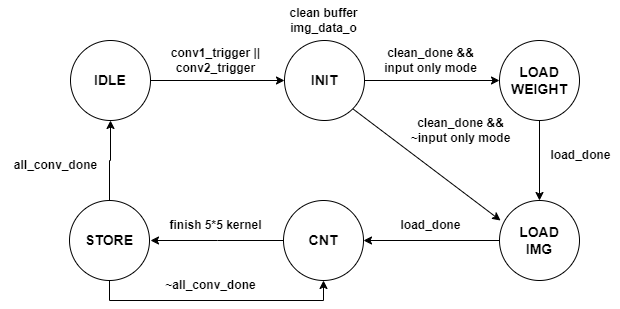

The diagram above was exported from draw.io. Its source (the exported page's mxGraphModel, read from the mxfile embedded in the PNG):
<mxGraphModel dx="1276" dy="702" grid="1" gridSize="10" guides="1" tooltips="1" connect="1" arrows="1" fold="1" page="1" pageScale="1" pageWidth="827" pageHeight="1169" math="0" shadow="0">
  <root>
    <mxCell id="WIyWlLk6GJQsqaUBKTNV-0" />
    <mxCell id="WIyWlLk6GJQsqaUBKTNV-1" parent="WIyWlLk6GJQsqaUBKTNV-0" />
    <mxCell id="R4ZtWgPVY2QsbVfG6vPi-7" style="edgeStyle=orthogonalEdgeStyle;rounded=0;orthogonalLoop=1;jettySize=auto;html=1;entryX=0;entryY=0.5;entryDx=0;entryDy=0;" edge="1" parent="WIyWlLk6GJQsqaUBKTNV-1" source="R4ZtWgPVY2QsbVfG6vPi-0" target="R4ZtWgPVY2QsbVfG6vPi-1">
      <mxGeometry relative="1" as="geometry" />
    </mxCell>
    <mxCell id="R4ZtWgPVY2QsbVfG6vPi-0" value="&lt;b&gt;&lt;font style=&quot;font-size: 14px;&quot;&gt;IDLE&lt;/font&gt;&lt;/b&gt;" style="ellipse;whiteSpace=wrap;html=1;aspect=fixed;" vertex="1" parent="WIyWlLk6GJQsqaUBKTNV-1">
      <mxGeometry x="160" y="230" width="80" height="80" as="geometry" />
    </mxCell>
    <mxCell id="R4ZtWgPVY2QsbVfG6vPi-9" style="edgeStyle=orthogonalEdgeStyle;rounded=0;orthogonalLoop=1;jettySize=auto;html=1;entryX=0;entryY=0.5;entryDx=0;entryDy=0;" edge="1" parent="WIyWlLk6GJQsqaUBKTNV-1" source="R4ZtWgPVY2QsbVfG6vPi-1" target="R4ZtWgPVY2QsbVfG6vPi-2">
      <mxGeometry relative="1" as="geometry" />
    </mxCell>
    <mxCell id="R4ZtWgPVY2QsbVfG6vPi-12" style="rounded=0;orthogonalLoop=1;jettySize=auto;html=1;exitX=1;exitY=1;exitDx=0;exitDy=0;entryX=0.013;entryY=0.25;entryDx=0;entryDy=0;entryPerimeter=0;" edge="1" parent="WIyWlLk6GJQsqaUBKTNV-1" source="R4ZtWgPVY2QsbVfG6vPi-1" target="R4ZtWgPVY2QsbVfG6vPi-5">
      <mxGeometry relative="1" as="geometry" />
    </mxCell>
    <mxCell id="R4ZtWgPVY2QsbVfG6vPi-1" value="&lt;b&gt;&lt;font style=&quot;font-size: 14px;&quot;&gt;INIT&lt;/font&gt;&lt;/b&gt;" style="ellipse;whiteSpace=wrap;html=1;aspect=fixed;" vertex="1" parent="WIyWlLk6GJQsqaUBKTNV-1">
      <mxGeometry x="374" y="230" width="80" height="80" as="geometry" />
    </mxCell>
    <mxCell id="R4ZtWgPVY2QsbVfG6vPi-15" style="edgeStyle=orthogonalEdgeStyle;rounded=0;orthogonalLoop=1;jettySize=auto;html=1;entryX=0.5;entryY=0;entryDx=0;entryDy=0;" edge="1" parent="WIyWlLk6GJQsqaUBKTNV-1" source="R4ZtWgPVY2QsbVfG6vPi-2" target="R4ZtWgPVY2QsbVfG6vPi-5">
      <mxGeometry relative="1" as="geometry" />
    </mxCell>
    <mxCell id="R4ZtWgPVY2QsbVfG6vPi-2" value="&lt;b&gt;&lt;font style=&quot;font-size: 14px;&quot;&gt;LOAD&lt;br&gt;WEIGHT&lt;/font&gt;&lt;/b&gt;" style="ellipse;whiteSpace=wrap;html=1;aspect=fixed;" vertex="1" parent="WIyWlLk6GJQsqaUBKTNV-1">
      <mxGeometry x="589" y="230" width="80" height="80" as="geometry" />
    </mxCell>
    <mxCell id="R4ZtWgPVY2QsbVfG6vPi-22" style="edgeStyle=orthogonalEdgeStyle;rounded=0;orthogonalLoop=1;jettySize=auto;html=1;entryX=0.5;entryY=1;entryDx=0;entryDy=0;" edge="1" parent="WIyWlLk6GJQsqaUBKTNV-1" source="R4ZtWgPVY2QsbVfG6vPi-3" target="R4ZtWgPVY2QsbVfG6vPi-4">
      <mxGeometry relative="1" as="geometry">
        <Array as="points">
          <mxPoint x="199" y="490" />
          <mxPoint x="413" y="490" />
        </Array>
      </mxGeometry>
    </mxCell>
    <mxCell id="R4ZtWgPVY2QsbVfG6vPi-25" style="edgeStyle=orthogonalEdgeStyle;rounded=0;orthogonalLoop=1;jettySize=auto;html=1;" edge="1" parent="WIyWlLk6GJQsqaUBKTNV-1" source="R4ZtWgPVY2QsbVfG6vPi-3" target="R4ZtWgPVY2QsbVfG6vPi-0">
      <mxGeometry relative="1" as="geometry" />
    </mxCell>
    <mxCell id="R4ZtWgPVY2QsbVfG6vPi-3" value="&lt;b&gt;&lt;font style=&quot;font-size: 14px;&quot;&gt;STORE&lt;/font&gt;&lt;/b&gt;" style="ellipse;whiteSpace=wrap;html=1;aspect=fixed;" vertex="1" parent="WIyWlLk6GJQsqaUBKTNV-1">
      <mxGeometry x="159" y="390" width="80" height="80" as="geometry" />
    </mxCell>
    <mxCell id="R4ZtWgPVY2QsbVfG6vPi-19" style="edgeStyle=orthogonalEdgeStyle;rounded=0;orthogonalLoop=1;jettySize=auto;html=1;" edge="1" parent="WIyWlLk6GJQsqaUBKTNV-1" source="R4ZtWgPVY2QsbVfG6vPi-4">
      <mxGeometry relative="1" as="geometry">
        <mxPoint x="240" y="430" as="targetPoint" />
      </mxGeometry>
    </mxCell>
    <mxCell id="R4ZtWgPVY2QsbVfG6vPi-4" value="&lt;b&gt;&lt;font style=&quot;font-size: 14px;&quot;&gt;CNT&lt;/font&gt;&lt;/b&gt;" style="ellipse;whiteSpace=wrap;html=1;aspect=fixed;" vertex="1" parent="WIyWlLk6GJQsqaUBKTNV-1">
      <mxGeometry x="373" y="390" width="80" height="80" as="geometry" />
    </mxCell>
    <mxCell id="R4ZtWgPVY2QsbVfG6vPi-17" style="edgeStyle=orthogonalEdgeStyle;rounded=0;orthogonalLoop=1;jettySize=auto;html=1;entryX=1;entryY=0.5;entryDx=0;entryDy=0;" edge="1" parent="WIyWlLk6GJQsqaUBKTNV-1" source="R4ZtWgPVY2QsbVfG6vPi-5" target="R4ZtWgPVY2QsbVfG6vPi-4">
      <mxGeometry relative="1" as="geometry" />
    </mxCell>
    <mxCell id="R4ZtWgPVY2QsbVfG6vPi-5" value="&lt;b&gt;&lt;font style=&quot;font-size: 14px;&quot;&gt;LOAD&lt;br&gt;IMG&lt;br&gt;&lt;/font&gt;&lt;/b&gt;" style="ellipse;whiteSpace=wrap;html=1;aspect=fixed;" vertex="1" parent="WIyWlLk6GJQsqaUBKTNV-1">
      <mxGeometry x="589" y="390" width="80" height="80" as="geometry" />
    </mxCell>
    <mxCell id="R4ZtWgPVY2QsbVfG6vPi-8" value="&lt;b&gt;conv1_trigger ||&lt;br&gt;conv2_trigger&lt;/b&gt;" style="text;html=1;align=center;verticalAlign=middle;resizable=0;points=[];autosize=1;strokeColor=none;fillColor=none;" vertex="1" parent="WIyWlLk6GJQsqaUBKTNV-1">
      <mxGeometry x="250" y="230" width="110" height="40" as="geometry" />
    </mxCell>
    <mxCell id="R4ZtWgPVY2QsbVfG6vPi-10" value="&lt;b&gt;clean buffer&lt;br&gt;img_data_o&lt;/b&gt;" style="text;html=1;align=center;verticalAlign=middle;resizable=0;points=[];autosize=1;strokeColor=none;fillColor=none;" vertex="1" parent="WIyWlLk6GJQsqaUBKTNV-1">
      <mxGeometry x="368" y="190" width="90" height="40" as="geometry" />
    </mxCell>
    <mxCell id="R4ZtWgPVY2QsbVfG6vPi-11" value="&lt;b&gt;clean_done &amp;amp;&amp;amp;&lt;br&gt;input only mode&lt;br&gt;&lt;/b&gt;" style="text;html=1;align=center;verticalAlign=middle;resizable=0;points=[];autosize=1;strokeColor=none;fillColor=none;" vertex="1" parent="WIyWlLk6GJQsqaUBKTNV-1">
      <mxGeometry x="460" y="230" width="120" height="40" as="geometry" />
    </mxCell>
    <mxCell id="R4ZtWgPVY2QsbVfG6vPi-13" value="&lt;b&gt;clean_done &amp;amp;&amp;amp;&lt;br&gt;~input only mode&lt;br&gt;&lt;/b&gt;" style="text;html=1;align=center;verticalAlign=middle;resizable=0;points=[];autosize=1;strokeColor=none;fillColor=none;" vertex="1" parent="WIyWlLk6GJQsqaUBKTNV-1">
      <mxGeometry x="490" y="300" width="120" height="40" as="geometry" />
    </mxCell>
    <mxCell id="R4ZtWgPVY2QsbVfG6vPi-16" value="&lt;b&gt;load_done&lt;br&gt;&lt;/b&gt;" style="text;html=1;align=center;verticalAlign=middle;resizable=0;points=[];autosize=1;strokeColor=none;fillColor=none;" vertex="1" parent="WIyWlLk6GJQsqaUBKTNV-1">
      <mxGeometry x="630" y="330" width="80" height="30" as="geometry" />
    </mxCell>
    <mxCell id="R4ZtWgPVY2QsbVfG6vPi-18" value="&lt;b&gt;load_done&lt;br&gt;&lt;/b&gt;" style="text;html=1;align=center;verticalAlign=middle;resizable=0;points=[];autosize=1;strokeColor=none;fillColor=none;" vertex="1" parent="WIyWlLk6GJQsqaUBKTNV-1">
      <mxGeometry x="480" y="400" width="80" height="30" as="geometry" />
    </mxCell>
    <mxCell id="R4ZtWgPVY2QsbVfG6vPi-20" value="&lt;b&gt;finish 5*5 kernel&lt;br&gt;&lt;/b&gt;" style="text;html=1;align=center;verticalAlign=middle;resizable=0;points=[];autosize=1;strokeColor=none;fillColor=none;" vertex="1" parent="WIyWlLk6GJQsqaUBKTNV-1">
      <mxGeometry x="245" y="400" width="120" height="30" as="geometry" />
    </mxCell>
    <mxCell id="R4ZtWgPVY2QsbVfG6vPi-23" value="&lt;b&gt;~all_conv_done&lt;br&gt;&lt;/b&gt;" style="text;html=1;align=center;verticalAlign=middle;resizable=0;points=[];autosize=1;strokeColor=none;fillColor=none;" vertex="1" parent="WIyWlLk6GJQsqaUBKTNV-1">
      <mxGeometry x="245" y="460" width="110" height="30" as="geometry" />
    </mxCell>
    <mxCell id="R4ZtWgPVY2QsbVfG6vPi-26" value="&lt;b&gt;all_conv_done&lt;br&gt;&lt;/b&gt;" style="text;html=1;align=center;verticalAlign=middle;resizable=0;points=[];autosize=1;strokeColor=none;fillColor=none;" vertex="1" parent="WIyWlLk6GJQsqaUBKTNV-1">
      <mxGeometry x="90" y="340" width="110" height="30" as="geometry" />
    </mxCell>
  </root>
</mxGraphModel>